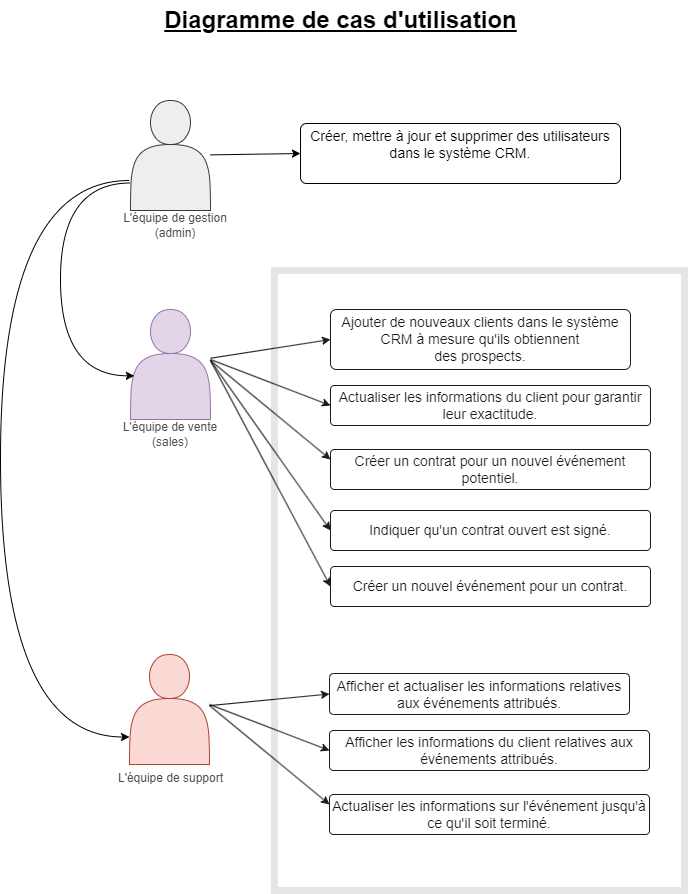

The diagram above was exported from draw.io. Its source (the exported page's mxGraphModel, read from the mxfile embedded in the PNG):
<mxGraphModel dx="1038" dy="556" grid="1" gridSize="10" guides="1" tooltips="1" connect="1" arrows="1" fold="1" page="1" pageScale="1" pageWidth="850" pageHeight="1100" math="0" shadow="0" extFonts="Permanent Marker^https://fonts.googleapis.com/css?family=Permanent+Marker">
  <root>
    <mxCell id="0" />
    <mxCell id="1" parent="0" />
    <mxCell id="2" style="edgeStyle=none;rounded=0;orthogonalLoop=1;jettySize=auto;html=1;fontFamily=Helvetica;fontSize=14;fontColor=#4D4D4D;" edge="1" source="3" parent="1">
      <mxGeometry relative="1" as="geometry">
        <mxPoint x="1200" y="180" as="targetPoint" />
      </mxGeometry>
    </mxCell>
    <mxCell id="3" value="" style="shape=actor;whiteSpace=wrap;html=1;sketch=0;fontSize=12;strokeColor=#36393d;fillColor=#eeeeee;" vertex="1" parent="1">
      <mxGeometry x="1120" y="130" width="80" height="110" as="geometry" />
    </mxCell>
    <mxCell id="4" value="&lt;u&gt;Diagramme de cas d'utilisation&lt;/u&gt;" style="text;strokeColor=none;fillColor=none;html=1;fontSize=24;fontStyle=1;verticalAlign=middle;align=center;sketch=0;fontColor=#000000;" vertex="1" parent="1">
      <mxGeometry x="1280" y="30" width="100" height="40" as="geometry" />
    </mxCell>
    <mxCell id="5" value="&lt;font color=&quot;#4d4d4d&quot;&gt;L'équipe de gestion (admin)&lt;/font&gt;" style="text;html=1;strokeColor=none;fillColor=none;align=center;verticalAlign=middle;whiteSpace=wrap;rounded=0;sketch=0;fontFamily=Helvetica;fontSize=12;fontColor=#B5739D;" vertex="1" parent="1">
      <mxGeometry x="1110" y="240" width="110" height="30" as="geometry" />
    </mxCell>
    <mxCell id="6" value="&lt;div style=&quot;color: rgb(181, 115, 157);&quot;&gt;&lt;font color=&quot;#000000&quot;&gt;Créer, mettre à jour et supprimer des utilisateurs dans le système CRM.&lt;/font&gt;&lt;/div&gt;&lt;div&gt;&lt;font color=&quot;#000000&quot;&gt;&lt;br&gt;&lt;/font&gt;&lt;/div&gt;" style="rounded=1;arcSize=10;whiteSpace=wrap;html=1;align=center;labelBackgroundColor=none;sketch=0;fontFamily=Helvetica;fontSize=14;" vertex="1" parent="1">
      <mxGeometry x="1290" y="153" width="320" height="60" as="geometry" />
    </mxCell>
    <mxCell id="7" value="" style="endArrow=classic;html=1;rounded=0;fontFamily=Helvetica;fontSize=14;fontColor=#4D4D4D;entryX=0;entryY=0.5;entryDx=0;entryDy=0;" edge="1" source="3" target="6" parent="1">
      <mxGeometry width="50" height="50" relative="1" as="geometry">
        <mxPoint x="1210" y="140" as="sourcePoint" />
        <mxPoint x="1290" y="330" as="targetPoint" />
      </mxGeometry>
    </mxCell>
    <mxCell id="8" style="edgeStyle=none;rounded=0;orthogonalLoop=1;jettySize=auto;html=1;fontFamily=Helvetica;fontSize=14;fontColor=#4D4D4D;" edge="1" source="9" parent="1">
      <mxGeometry relative="1" as="geometry">
        <mxPoint x="1200" y="389" as="targetPoint" />
      </mxGeometry>
    </mxCell>
    <mxCell id="9" value="" style="shape=actor;whiteSpace=wrap;html=1;sketch=0;fontSize=12;strokeColor=#9673a6;fillColor=#e1d5e7;" vertex="1" parent="1">
      <mxGeometry x="1120" y="339" width="80" height="110" as="geometry" />
    </mxCell>
    <mxCell id="10" value="" style="edgeStyle=none;rounded=0;orthogonalLoop=1;jettySize=auto;html=1;fontFamily=Helvetica;fontSize=14;fontColor=#000000;" edge="1" source="11" target="9" parent="1">
      <mxGeometry relative="1" as="geometry" />
    </mxCell>
    <mxCell id="11" value="&lt;font color=&quot;#4d4d4d&quot;&gt;L'équipe de vente (sales)&lt;/font&gt;" style="text;html=1;strokeColor=none;fillColor=none;align=center;verticalAlign=middle;whiteSpace=wrap;rounded=0;sketch=0;fontFamily=Helvetica;fontSize=12;fontColor=#B5739D;" vertex="1" parent="1">
      <mxGeometry x="1110" y="449" width="100" height="30" as="geometry" />
    </mxCell>
    <mxCell id="12" value="&lt;div style=&quot;&quot;&gt;&lt;div style=&quot;&quot;&gt;Ajouter de nouveaux clients dans le système CRM à mesure qu'ils obtiennent&lt;/div&gt;&lt;div style=&quot;&quot;&gt;des prospects.&lt;/div&gt;&lt;/div&gt;" style="rounded=1;arcSize=10;whiteSpace=wrap;html=1;align=center;labelBackgroundColor=none;sketch=0;fontFamily=Helvetica;fontSize=14;" vertex="1" parent="1">
      <mxGeometry x="1320" y="339" width="300" height="60" as="geometry" />
    </mxCell>
    <mxCell id="13" value="&lt;div style=&quot;&quot;&gt;Actualiser les informations du client pour garantir leur exactitude.&lt;br&gt;&lt;/div&gt;" style="rounded=1;arcSize=10;whiteSpace=wrap;html=1;align=center;labelBackgroundColor=none;sketch=0;fontFamily=Helvetica;fontSize=14;" vertex="1" parent="1">
      <mxGeometry x="1320" y="415" width="320" height="40" as="geometry" />
    </mxCell>
    <mxCell id="14" value="" style="endArrow=classic;html=1;rounded=0;fontFamily=Helvetica;fontSize=14;fontColor=#4D4D4D;entryX=0;entryY=0.5;entryDx=0;entryDy=0;" edge="1" source="9" target="12" parent="1">
      <mxGeometry width="50" height="50" relative="1" as="geometry">
        <mxPoint x="1210" y="349" as="sourcePoint" />
        <mxPoint x="1290" y="539" as="targetPoint" />
      </mxGeometry>
    </mxCell>
    <mxCell id="15" value="" style="endArrow=classic;html=1;rounded=0;fontFamily=Helvetica;fontSize=14;fontColor=#4D4D4D;entryX=0;entryY=0.5;entryDx=0;entryDy=0;" edge="1" target="13" parent="1">
      <mxGeometry width="50" height="50" relative="1" as="geometry">
        <mxPoint x="1200" y="389" as="sourcePoint" />
        <mxPoint x="1330" y="379" as="targetPoint" />
      </mxGeometry>
    </mxCell>
    <mxCell id="16" value="&lt;div style=&quot;&quot;&gt;Créer un contrat pour un nouvel événement potentiel.&lt;br&gt;&lt;/div&gt;" style="rounded=1;arcSize=10;whiteSpace=wrap;html=1;align=center;labelBackgroundColor=none;sketch=0;fontFamily=Helvetica;fontSize=14;" vertex="1" parent="1">
      <mxGeometry x="1320" y="479" width="320" height="40" as="geometry" />
    </mxCell>
    <mxCell id="17" value="&lt;div style=&quot;&quot;&gt;Indiquer qu'un contrat ouvert est signé.&lt;br&gt;&lt;/div&gt;" style="rounded=1;arcSize=10;whiteSpace=wrap;html=1;align=center;labelBackgroundColor=none;sketch=0;fontFamily=Helvetica;fontSize=14;" vertex="1" parent="1">
      <mxGeometry x="1320" y="540" width="320" height="40" as="geometry" />
    </mxCell>
    <mxCell id="18" value="&lt;div style=&quot;&quot;&gt;Créer un nouvel événement pour un contrat.&lt;br&gt;&lt;/div&gt;" style="rounded=1;arcSize=10;whiteSpace=wrap;html=1;align=center;labelBackgroundColor=none;sketch=0;fontFamily=Helvetica;fontSize=14;" vertex="1" parent="1">
      <mxGeometry x="1320" y="596" width="320" height="40" as="geometry" />
    </mxCell>
    <mxCell id="19" value="" style="endArrow=classic;html=1;rounded=0;fontFamily=Helvetica;fontSize=14;fontColor=#4D4D4D;entryX=0;entryY=0.25;entryDx=0;entryDy=0;" edge="1" target="16" parent="1">
      <mxGeometry width="50" height="50" relative="1" as="geometry">
        <mxPoint x="1200" y="390" as="sourcePoint" />
        <mxPoint x="1330" y="445" as="targetPoint" />
      </mxGeometry>
    </mxCell>
    <mxCell id="20" value="" style="endArrow=classic;html=1;rounded=0;fontFamily=Helvetica;fontSize=14;fontColor=#4D4D4D;entryX=0;entryY=0.5;entryDx=0;entryDy=0;" edge="1" target="17" parent="1">
      <mxGeometry width="50" height="50" relative="1" as="geometry">
        <mxPoint x="1200" y="390" as="sourcePoint" />
        <mxPoint x="1340" y="455" as="targetPoint" />
      </mxGeometry>
    </mxCell>
    <mxCell id="21" value="" style="endArrow=classic;html=1;rounded=0;fontFamily=Helvetica;fontSize=14;fontColor=#4D4D4D;entryX=0;entryY=0.5;entryDx=0;entryDy=0;" edge="1" target="18" parent="1">
      <mxGeometry width="50" height="50" relative="1" as="geometry">
        <mxPoint x="1200" y="390" as="sourcePoint" />
        <mxPoint x="1350" y="465" as="targetPoint" />
      </mxGeometry>
    </mxCell>
    <mxCell id="22" style="edgeStyle=none;rounded=0;orthogonalLoop=1;jettySize=auto;html=1;fontFamily=Helvetica;fontSize=14;fontColor=#4D4D4D;" edge="1" source="23" parent="1">
      <mxGeometry relative="1" as="geometry">
        <mxPoint x="1199" y="734" as="targetPoint" />
      </mxGeometry>
    </mxCell>
    <mxCell id="23" value="" style="shape=actor;whiteSpace=wrap;html=1;sketch=0;fontSize=12;strokeColor=#ae4132;fillColor=#fad9d5;" vertex="1" parent="1">
      <mxGeometry x="1119" y="684" width="80" height="110" as="geometry" />
    </mxCell>
    <mxCell id="24" value="&lt;font color=&quot;#4d4d4d&quot;&gt;L'équipe de support&lt;/font&gt;" style="text;html=1;strokeColor=none;fillColor=none;align=center;verticalAlign=middle;whiteSpace=wrap;rounded=0;sketch=0;fontFamily=Helvetica;fontSize=12;fontColor=#B5739D;" vertex="1" parent="1">
      <mxGeometry x="1106" y="793" width="109" height="30" as="geometry" />
    </mxCell>
    <mxCell id="25" value="&lt;div style=&quot;&quot;&gt;&lt;div style=&quot;&quot;&gt;Afficher et actualiser les informations relatives aux événements attribués.&lt;br&gt;&lt;/div&gt;&lt;/div&gt;" style="rounded=1;arcSize=10;whiteSpace=wrap;html=1;align=center;labelBackgroundColor=none;sketch=0;fontFamily=Helvetica;fontSize=14;" vertex="1" parent="1">
      <mxGeometry x="1319" y="703" width="300" height="41" as="geometry" />
    </mxCell>
    <mxCell id="26" value="&lt;div style=&quot;&quot;&gt;Afficher les informations du client relatives aux événements attribués.&lt;br&gt;&lt;/div&gt;" style="rounded=1;arcSize=10;whiteSpace=wrap;html=1;align=center;labelBackgroundColor=none;sketch=0;fontFamily=Helvetica;fontSize=14;" vertex="1" parent="1">
      <mxGeometry x="1319" y="760" width="320" height="40" as="geometry" />
    </mxCell>
    <mxCell id="27" value="" style="endArrow=classic;html=1;rounded=0;fontFamily=Helvetica;fontSize=14;fontColor=#4D4D4D;entryX=0;entryY=0.5;entryDx=0;entryDy=0;" edge="1" source="23" target="25" parent="1">
      <mxGeometry width="50" height="50" relative="1" as="geometry">
        <mxPoint x="1209" y="694" as="sourcePoint" />
        <mxPoint x="1289" y="884" as="targetPoint" />
      </mxGeometry>
    </mxCell>
    <mxCell id="28" value="" style="endArrow=classic;html=1;rounded=0;fontFamily=Helvetica;fontSize=14;fontColor=#4D4D4D;entryX=0;entryY=0.5;entryDx=0;entryDy=0;" edge="1" target="26" parent="1">
      <mxGeometry width="50" height="50" relative="1" as="geometry">
        <mxPoint x="1199" y="734" as="sourcePoint" />
        <mxPoint x="1329" y="724" as="targetPoint" />
      </mxGeometry>
    </mxCell>
    <mxCell id="29" value="&lt;div style=&quot;&quot;&gt;Actualiser les informations sur l'événement jusqu'à ce qu'il soit terminé.&lt;br&gt;&lt;/div&gt;" style="rounded=1;arcSize=10;whiteSpace=wrap;html=1;align=center;labelBackgroundColor=none;sketch=0;fontFamily=Helvetica;fontSize=14;" vertex="1" parent="1">
      <mxGeometry x="1319" y="824" width="320" height="40" as="geometry" />
    </mxCell>
    <mxCell id="30" value="" style="endArrow=classic;html=1;rounded=0;fontFamily=Helvetica;fontSize=14;fontColor=#4D4D4D;entryX=0;entryY=0.25;entryDx=0;entryDy=0;" edge="1" target="29" parent="1">
      <mxGeometry width="50" height="50" relative="1" as="geometry">
        <mxPoint x="1199" y="735" as="sourcePoint" />
        <mxPoint x="1329" y="790" as="targetPoint" />
      </mxGeometry>
    </mxCell>
    <mxCell id="31" value="" style="rounded=0;whiteSpace=wrap;html=1;shadow=0;labelBackgroundColor=none;sketch=0;fontFamily=Helvetica;fontSize=10;fontColor=#999999;strokeColor=#000000;fillColor=#FFFFFF;opacity=10;strokeWidth=7;" vertex="1" parent="1">
      <mxGeometry x="1264" y="300" width="410" height="620" as="geometry" />
    </mxCell>
    <mxCell id="32" value="" style="endArrow=classic;html=1;rounded=0;fontFamily=Helvetica;fontSize=10;fontColor=#999999;exitX=0;exitY=0.75;exitDx=0;exitDy=0;entryX=0.048;entryY=0.603;entryDx=0;entryDy=0;entryPerimeter=0;edgeStyle=orthogonalEdgeStyle;curved=1;" edge="1" source="3" target="9" parent="1">
      <mxGeometry width="50" height="50" relative="1" as="geometry">
        <mxPoint x="1540" y="530" as="sourcePoint" />
        <mxPoint x="1590" y="480" as="targetPoint" />
        <Array as="points">
          <mxPoint x="1050" y="212" />
          <mxPoint x="1050" y="405" />
        </Array>
      </mxGeometry>
    </mxCell>
    <mxCell id="33" value="" style="endArrow=classic;html=1;rounded=0;fontFamily=Helvetica;fontSize=10;fontColor=#999999;entryX=0;entryY=0.75;entryDx=0;entryDy=0;edgeStyle=orthogonalEdgeStyle;curved=1;" edge="1" target="23" parent="1">
      <mxGeometry width="50" height="50" relative="1" as="geometry">
        <mxPoint x="1119" y="210" as="sourcePoint" />
        <mxPoint x="1133.8400000000001" y="415.33000000000015" as="targetPoint" />
        <Array as="points">
          <mxPoint x="990" y="210" />
          <mxPoint x="990" y="766" />
        </Array>
      </mxGeometry>
    </mxCell>
  </root>
</mxGraphModel>